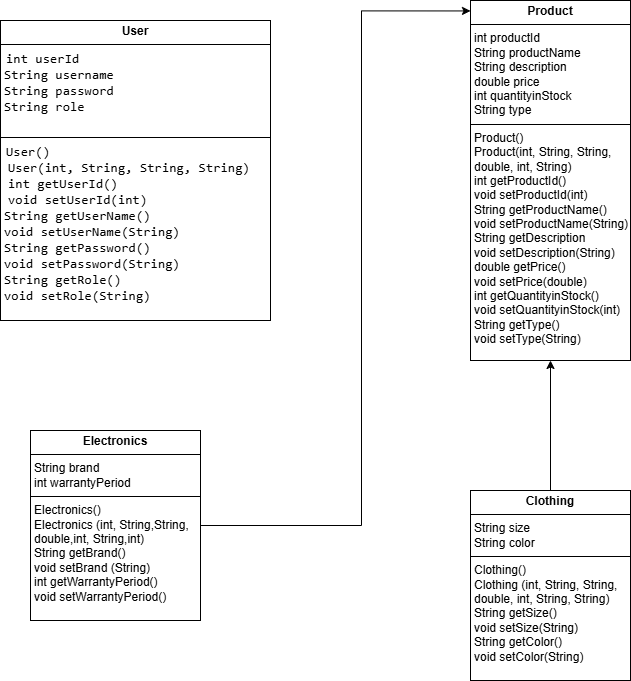

The diagram above was exported from draw.io. Its source (the exported page's mxGraphModel, read from the mxfile embedded in the PNG):
<mxGraphModel dx="1290" dy="565" grid="1" gridSize="10" guides="1" tooltips="1" connect="1" arrows="1" fold="1" page="1" pageScale="1" pageWidth="850" pageHeight="1100" math="0" shadow="0">
  <root>
    <mxCell id="0" />
    <mxCell id="1" parent="0" />
    <mxCell id="usSzl8XBmYHgY3mJ0iZI-10" value="&lt;p style=&quot;margin:0px;margin-top:4px;text-align:center;&quot;&gt;&lt;b&gt;User&lt;/b&gt;&lt;/p&gt;&lt;hr size=&quot;1&quot; style=&quot;border-style:solid;&quot;&gt;&lt;p style=&quot;margin:0px;margin-left:4px;&quot;&gt;&lt;span style=&quot;background-color:#ffffff;padding:0px 0px 0px 2px;&quot;&gt;&lt;span style=&quot;font-family: Consolas; font-size: 10pt; white-space: pre;&quot;&gt;int userId&lt;/span&gt;&lt;/span&gt;&lt;/p&gt;&lt;p style=&quot;margin:0px;margin-left:4px;&quot;&gt;&lt;span style=&quot;font-family: Consolas; font-size: 10pt; white-space: pre; background-color: rgb(255, 255, 255);&quot;&gt;String username&lt;/span&gt;&lt;/p&gt;&lt;p style=&quot;margin:0px;margin-left:4px;&quot;&gt;&lt;span style=&quot;font-family: Consolas; font-size: 10pt; white-space: pre; background-color: rgb(255, 255, 255);&quot;&gt;String password&lt;/span&gt;&lt;/p&gt;&lt;p style=&quot;margin:0px;margin-left:4px;&quot;&gt;&lt;span style=&quot;font-family: Consolas; font-size: 10pt; white-space: pre; background-color: rgb(255, 255, 255);&quot;&gt;String role&lt;/span&gt;&lt;/p&gt;&lt;p style=&quot;margin:0px;margin-left:4px;&quot;&gt;&lt;span style=&quot;background-color:#ffffff;padding:0px 0px 0px 2px;&quot;&gt;&lt;span style=&quot;padding: 0px 0px 0px 2px;&quot;&gt;&lt;span style=&quot;font-family: Consolas; font-size: 10pt; white-space: pre;&quot;&gt;&lt;span style=&quot;text-decoration-line: underline; text-decoration-style: solid; text-decoration-color: rgb(0, 102, 204); color: rgb(0, 102, 204);&quot;&gt;&lt;br&gt;&lt;/span&gt;&lt;/span&gt;&lt;/span&gt;&lt;/span&gt;&lt;/p&gt;&lt;hr size=&quot;1&quot; style=&quot;border-style:solid;&quot;&gt;&lt;p style=&quot;margin:0px;margin-left:4px;&quot;&gt;&lt;span style=&quot;background-color:#ffffff;padding:0px 0px 0px 2px;&quot;&gt;&lt;span style=&quot;font-family: Consolas; font-size: 10pt; white-space: pre;&quot;&gt;User()&lt;/span&gt;&lt;/span&gt;&lt;/p&gt;&lt;p style=&quot;margin:0px;margin-left:4px;&quot;&gt;&lt;span style=&quot;background-color: rgb(255, 255, 255); padding: 0px 0px 0px 2px;&quot;&gt;&lt;span style=&quot;padding: 0px 0px 0px 2px;&quot;&gt;&lt;span style=&quot;font-family: Consolas; font-size: 10pt; white-space: pre;&quot;&gt;User(int, String, String, String)&lt;/span&gt;&lt;/span&gt;&lt;/span&gt;&lt;/p&gt;&lt;p style=&quot;margin:0px;margin-left:4px;&quot;&gt;&lt;span style=&quot;background-color: rgb(255, 255, 255); padding: 0px 0px 0px 2px;&quot;&gt;&lt;span style=&quot;padding: 0px 0px 0px 2px;&quot;&gt;&lt;span style=&quot;font-family: Consolas; font-size: 10pt; white-space: pre;&quot;&gt;int getUserId()&lt;/span&gt;&lt;/span&gt;&lt;/span&gt;&lt;/p&gt;&lt;p style=&quot;margin:0px;margin-left:4px;&quot;&gt;&lt;span style=&quot;background-color: rgb(255, 255, 255); padding: 0px 0px 0px 2px;&quot;&gt;&lt;span style=&quot;padding: 0px 0px 0px 2px;&quot;&gt;&lt;span style=&quot;font-family: Consolas; font-size: 10pt; white-space: pre;&quot;&gt;void s&lt;/span&gt;&lt;/span&gt;&lt;/span&gt;&lt;span style=&quot;background-color: rgb(255, 255, 255); font-family: Consolas; font-size: 13.3333px; white-space: pre;&quot;&gt;etUserId(int)&lt;/span&gt;&lt;/p&gt;&lt;p style=&quot;margin:0px;margin-left:4px;&quot;&gt;&lt;span style=&quot;background-color: rgb(255, 255, 255); font-family: Consolas; font-size: 13.3333px; white-space: pre;&quot;&gt;String getUserName()&lt;/span&gt;&lt;/p&gt;&lt;p style=&quot;margin:0px;margin-left:4px;&quot;&gt;&lt;span style=&quot;background-color: rgb(255, 255, 255); font-family: Consolas; font-size: 13.3333px; white-space: pre;&quot;&gt;void s&lt;/span&gt;&lt;span style=&quot;background-color: rgb(255, 255, 255); font-family: Consolas; font-size: 13.3333px; white-space: pre;&quot;&gt;etUserName(String)&lt;/span&gt;&lt;/p&gt;&lt;p style=&quot;margin:0px;margin-left:4px;&quot;&gt;&lt;span style=&quot;background-color: rgb(255, 255, 255); font-family: Consolas; font-size: 13.3333px; white-space: pre;&quot;&gt;String getPassword()&lt;/span&gt;&lt;/p&gt;&lt;p style=&quot;margin:0px;margin-left:4px;&quot;&gt;&lt;span style=&quot;background-color: rgb(255, 255, 255); font-family: Consolas; font-size: 13.3333px; white-space: pre;&quot;&gt;void s&lt;/span&gt;&lt;span style=&quot;background-color: rgb(255, 255, 255); font-family: Consolas; font-size: 13.3333px; white-space: pre;&quot;&gt;etPassword(String)&lt;/span&gt;&lt;/p&gt;&lt;p style=&quot;margin:0px;margin-left:4px;&quot;&gt;&lt;span style=&quot;background-color: rgb(255, 255, 255); font-family: Consolas; font-size: 13.3333px; white-space: pre;&quot;&gt;String getRole()&lt;/span&gt;&lt;/p&gt;&lt;p style=&quot;margin:0px;margin-left:4px;&quot;&gt;&lt;span style=&quot;background-color: rgb(255, 255, 255); font-family: Consolas; font-size: 13.3333px; white-space: pre;&quot;&gt;void setRole(String)&lt;/span&gt;&lt;/p&gt;&lt;p style=&quot;margin:0px;margin-left:4px;&quot;&gt;&lt;span style=&quot;background-color: rgb(255, 255, 255); font-family: Consolas; font-size: 13.3333px; white-space: pre;&quot;&gt;&lt;br&gt;&lt;/span&gt;&lt;/p&gt;&lt;p style=&quot;margin:0px;margin-left:4px;&quot;&gt;&lt;span style=&quot;background-color: rgb(212, 212, 212); font-family: Consolas; font-size: 10pt; white-space: pre;&quot;&gt;&lt;br&gt;&lt;/span&gt;&lt;/p&gt;" style="verticalAlign=top;align=left;overflow=fill;html=1;whiteSpace=wrap;" vertex="1" parent="1">
      <mxGeometry x="50" y="80" width="270" height="300" as="geometry" />
    </mxCell>
    <mxCell id="usSzl8XBmYHgY3mJ0iZI-22" style="edgeStyle=orthogonalEdgeStyle;rounded=0;orthogonalLoop=1;jettySize=auto;html=1;entryX=0;entryY=0.029;entryDx=0;entryDy=0;entryPerimeter=0;" edge="1" parent="1" source="usSzl8XBmYHgY3mJ0iZI-13" target="usSzl8XBmYHgY3mJ0iZI-15">
      <mxGeometry relative="1" as="geometry">
        <mxPoint x="410" y="140" as="targetPoint" />
        <Array as="points">
          <mxPoint x="411" y="585" />
          <mxPoint x="411" y="70" />
        </Array>
      </mxGeometry>
    </mxCell>
    <mxCell id="usSzl8XBmYHgY3mJ0iZI-13" value="&lt;p style=&quot;margin:0px;margin-top:4px;text-align:center;&quot;&gt;&lt;b&gt;Electronics&lt;/b&gt;&lt;/p&gt;&lt;hr size=&quot;1&quot; style=&quot;border-style:solid;&quot;&gt;&lt;p style=&quot;margin:0px;margin-left:4px;&quot;&gt;String brand&lt;/p&gt;&lt;p style=&quot;margin:0px;margin-left:4px;&quot;&gt;int warrantyPeriod&lt;/p&gt;&lt;hr size=&quot;1&quot; style=&quot;border-style:solid;&quot;&gt;&lt;p style=&quot;margin:0px;margin-left:4px;&quot;&gt;Electronics()&lt;/p&gt;&lt;p style=&quot;margin:0px;margin-left:4px;&quot;&gt;Electronics (int, String,String,&lt;/p&gt;&lt;p style=&quot;margin:0px;margin-left:4px;&quot;&gt;double,int, String,int)&lt;/p&gt;&lt;p style=&quot;margin:0px;margin-left:4px;&quot;&gt;String getBrand()&lt;/p&gt;&lt;p style=&quot;margin:0px;margin-left:4px;&quot;&gt;void setBrand (String)&lt;/p&gt;&lt;p style=&quot;margin:0px;margin-left:4px;&quot;&gt;int getWarrantyPeriod()&lt;/p&gt;&lt;p style=&quot;margin:0px;margin-left:4px;&quot;&gt;void s&lt;span style=&quot;background-color: initial;&quot;&gt;etWarrantyPeriod()&lt;/span&gt;&lt;/p&gt;&lt;p style=&quot;margin:0px;margin-left:4px;&quot;&gt;&lt;br&gt;&lt;/p&gt;" style="verticalAlign=top;align=left;overflow=fill;html=1;whiteSpace=wrap;" vertex="1" parent="1">
      <mxGeometry x="80" y="490" width="170" height="190" as="geometry" />
    </mxCell>
    <mxCell id="usSzl8XBmYHgY3mJ0iZI-15" value="&lt;p style=&quot;margin:0px;margin-top:4px;text-align:center;&quot;&gt;&lt;b&gt;Product&lt;/b&gt;&lt;/p&gt;&lt;hr size=&quot;1&quot; style=&quot;border-style:solid;&quot;&gt;&lt;p style=&quot;margin:0px;margin-left:4px;&quot;&gt;int productId&lt;/p&gt;&lt;p style=&quot;margin:0px;margin-left:4px;&quot;&gt;String productName&lt;/p&gt;&lt;p style=&quot;margin:0px;margin-left:4px;&quot;&gt;String description&lt;/p&gt;&lt;p style=&quot;margin:0px;margin-left:4px;&quot;&gt;double price&lt;/p&gt;&lt;p style=&quot;margin:0px;margin-left:4px;&quot;&gt;int quantityinStock&lt;/p&gt;&lt;p style=&quot;margin:0px;margin-left:4px;&quot;&gt;String type&lt;/p&gt;&lt;hr size=&quot;1&quot; style=&quot;border-style:solid;&quot;&gt;&lt;p style=&quot;margin:0px;margin-left:4px;&quot;&gt;Product()&lt;/p&gt;&lt;p style=&quot;margin:0px;margin-left:4px;&quot;&gt;Product(int, String, String, double, int, String)&lt;/p&gt;&lt;p style=&quot;margin:0px;margin-left:4px;&quot;&gt;int getProductId()&lt;/p&gt;&lt;p style=&quot;margin:0px;margin-left:4px;&quot;&gt;void s&lt;span style=&quot;background-color: initial;&quot;&gt;etProductId(int)&lt;/span&gt;&lt;/p&gt;&lt;p style=&quot;margin:0px;margin-left:4px;&quot;&gt;&lt;span style=&quot;background-color: initial;&quot;&gt;String getProductName()&lt;/span&gt;&lt;/p&gt;&lt;p style=&quot;margin:0px;margin-left:4px;&quot;&gt;&lt;span style=&quot;background-color: initial;&quot;&gt;void s&lt;/span&gt;&lt;span style=&quot;background-color: initial;&quot;&gt;etProductName(String)&lt;/span&gt;&lt;/p&gt;&lt;p style=&quot;margin:0px;margin-left:4px;&quot;&gt;&lt;span style=&quot;background-color: initial;&quot;&gt;String getDescription&lt;/span&gt;&lt;/p&gt;&lt;p style=&quot;margin:0px;margin-left:4px;&quot;&gt;&lt;span style=&quot;background-color: initial;&quot;&gt;void set&lt;/span&gt;&lt;span style=&quot;background-color: initial;&quot;&gt;Description(String)&lt;/span&gt;&lt;/p&gt;&lt;p style=&quot;margin:0px;margin-left:4px;&quot;&gt;&lt;span style=&quot;background-color: initial;&quot;&gt;double getPrice()&lt;/span&gt;&lt;/p&gt;&lt;p style=&quot;margin:0px;margin-left:4px;&quot;&gt;&lt;span style=&quot;background-color: initial;&quot;&gt;void setPrice(double)&lt;/span&gt;&lt;/p&gt;&lt;p style=&quot;margin:0px;margin-left:4px;&quot;&gt;&lt;span style=&quot;background-color: initial;&quot;&gt;int getQuantityinStock()&lt;/span&gt;&lt;/p&gt;&lt;p style=&quot;margin:0px;margin-left:4px;&quot;&gt;void s&lt;span style=&quot;background-color: initial;&quot;&gt;etQuantityinStock(int)&lt;/span&gt;&lt;/p&gt;&lt;p style=&quot;margin:0px;margin-left:4px;&quot;&gt;&lt;span style=&quot;background-color: initial;&quot;&gt;String getType()&lt;/span&gt;&lt;/p&gt;&lt;p style=&quot;margin:0px;margin-left:4px;&quot;&gt;&lt;span style=&quot;background-color: initial;&quot;&gt;void setType(String)&lt;/span&gt;&lt;/p&gt;" style="verticalAlign=top;align=left;overflow=fill;html=1;whiteSpace=wrap;" vertex="1" parent="1">
      <mxGeometry x="520" y="60" width="160" height="360" as="geometry" />
    </mxCell>
    <mxCell id="usSzl8XBmYHgY3mJ0iZI-25" style="edgeStyle=orthogonalEdgeStyle;rounded=0;orthogonalLoop=1;jettySize=auto;html=1;entryX=0.5;entryY=1;entryDx=0;entryDy=0;" edge="1" parent="1" source="usSzl8XBmYHgY3mJ0iZI-16" target="usSzl8XBmYHgY3mJ0iZI-15">
      <mxGeometry relative="1" as="geometry">
        <mxPoint x="600" y="420" as="targetPoint" />
      </mxGeometry>
    </mxCell>
    <mxCell id="usSzl8XBmYHgY3mJ0iZI-16" value="&lt;p style=&quot;margin:0px;margin-top:4px;text-align:center;&quot;&gt;&lt;b&gt;Clothing&lt;/b&gt;&lt;/p&gt;&lt;hr size=&quot;1&quot; style=&quot;border-style:solid;&quot;&gt;&lt;p style=&quot;margin:0px;margin-left:4px;&quot;&gt;String size&lt;/p&gt;&lt;p style=&quot;margin:0px;margin-left:4px;&quot;&gt;String color&lt;/p&gt;&lt;hr size=&quot;1&quot; style=&quot;border-style:solid;&quot;&gt;&lt;p style=&quot;margin:0px;margin-left:4px;&quot;&gt;Clothing()&lt;/p&gt;&lt;p style=&quot;margin:0px;margin-left:4px;&quot;&gt;Clothing (int, String, String, double, int, String, String)&lt;/p&gt;&lt;p style=&quot;margin:0px;margin-left:4px;&quot;&gt;String getSize()&lt;/p&gt;&lt;p style=&quot;margin:0px;margin-left:4px;&quot;&gt;void setSize(String)&lt;/p&gt;&lt;p style=&quot;margin:0px;margin-left:4px;&quot;&gt;String getColor()&lt;/p&gt;&lt;p style=&quot;margin:0px;margin-left:4px;&quot;&gt;void setColor(String)&lt;/p&gt;" style="verticalAlign=top;align=left;overflow=fill;html=1;whiteSpace=wrap;" vertex="1" parent="1">
      <mxGeometry x="520" y="550" width="160" height="190" as="geometry" />
    </mxCell>
  </root>
</mxGraphModel>